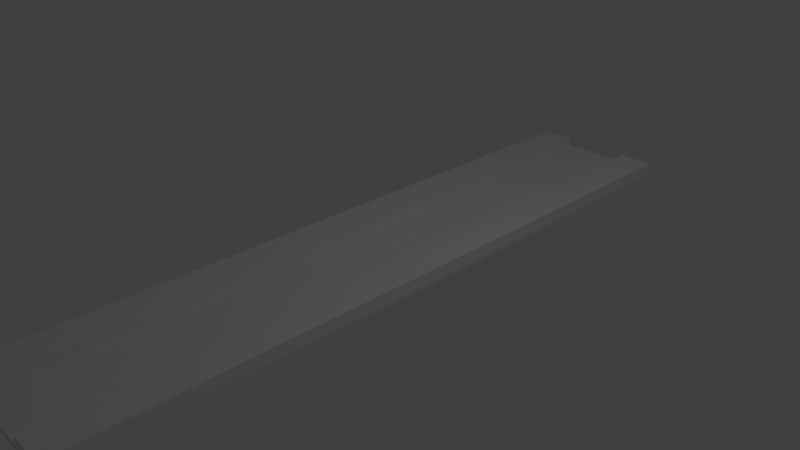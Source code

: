 # Source: Esteira.blend  (saved by Blender 2.67.0; exported with 4.5.12 LTS)
import bpy
from mathutils import Matrix  # noqa: F401  (used for matrix-valued properties, if any)

bpy.ops.wm.read_factory_settings(use_empty=True)
scene = bpy.context.scene
scene.name = 'Scene'

# ---- collections
col_collection_1 = bpy.data.collections.new('Collection 1'); scene.collection.children.link(col_collection_1)

# ---- materials (node trees are filled in below, after node groups)
mat_material = bpy.data.materials.new('Material')
mat_material.alpha_threshold = 0.0
mat_material.use_transparent_shadow = False
mat_material.roughness = 0.5
mat_material.line_color = (0.0, 0.0, 0.0, 1.0)

# ---- material node trees

# ---- world
world_world = bpy.data.worlds.new('World'); scene.world = world_world
world_world.color = (0.05088, 0.05088, 0.05088)
world_world.use_sun_shadow = False
world_world.sun_shadow_jitter_overblur = 0.0
world_world.cycles.sampling_method = 'MANUAL'
world_world.cycles.sample_map_resolution = 256

# ---- cameras
cam_camera = bpy.data.cameras.new('Camera')
cam_camera.clip_end = 100.0
cam_camera.lens = 35.0
cam_camera.sensor_width = 32.0
cam_camera.sensor_height = 18.0
cam_camera.ortho_scale = 7.314
cam_camera.dof.focus_distance = 0.0
cam_camera.dof.aperture_fstop = 128.0

# ---- lights
light_lamp = bpy.data.lights.new('Lamp', 'POINT')
light_lamp.transmission_factor = 0.0
light_lamp.cutoff_distance = 30.0
light_lamp.energy = 100.0
light_lamp.shadow_buffer_clip_start = 1.001
light_lamp.shadow_soft_size = 0.1
light_lamp.shadow_maximum_resolution = 0.006
light_lamp.use_absolute_resolution = True
light_lamp.cycles.use_multiple_importance_sampling = False

# ---- meshes
me_cube = bpy.data.meshes.new('Cube')
me_cube.from_pydata([(1.0, 4.818, -0.03686), (1.0, -4.818, -0.03686), (-1.0, -4.818, -0.03686), (-1.0, 4.818, -0.03686), (1.0, 4.818, 0.03686), (1.0, -4.818, 0.03686), (-1.0, -4.818, 0.03686), (-1.0, 4.818, 0.03686), (1.0, 2.409, 0.03686), (1.0, -2.861e-06, 0.03686), (1.0, -2.409, 0.03686), (0.5, 4.818, 0.03686), (2.384e-07, 4.818, 0.03686), (-0.5, 4.818, 0.03686), (0.5, -4.818, 0.03686), (-5.364e-07, -4.818, 0.03686), (-0.5, -4.818, 0.03686), (-1.0, -4.818, 0.03686), (-1.0, 4.818, -0.03686), (-1.0, -4.818, -0.03686), (0.5, 2.409, 0.03686), (0.5, -1.669e-06, 0.03686), (0.5, -2.409, 0.03686), (4.47e-08, 2.409, 0.03686), (-1.49e-07, -9.537e-07, 0.03686), (-3.427e-07, -2.409, 0.03686), (-0.5, 2.409, 0.03686), (-0.5, 0.0, 0.03686), (-0.5, -2.409, 0.03686), (-1.0, -4.818, -0.03686), (-1.0, 4.818, -0.03686), (-1.0, -4.818, 0.03686), (-1.0, 4.818, 0.03686), (-0.5, 4.818, 0.03686), (-0.5, -4.818, 0.03686), (-0.5, 2.409, 0.03686), (-0.5, 0.0, 0.03686), (-0.5, -2.409, 0.03686), (-1.0, 4.818, 0.03686), (-0.5, 4.818, 0.03686), (-0.5, -4.818, 0.03686), (-1.0, -4.818, -0.03686), (-1.0, 4.818, -0.03686), (-1.0, -4.818, 0.03686), (-0.5, 2.409, 0.03686), (-0.5, 0.0, 0.03686), (-0.5, -2.409, 0.03686), (-1.0, -4.818, 0.03686), (-1.0, 4.818, -0.03686), (-1.0, -4.818, -0.03686), (-1.0, 4.818, 0.03686), (-0.5, 4.818, 0.03686), (-0.5, -4.818, 0.03686), (-0.5, 4.818, 0.1488), (-1.0, 4.818, 0.1488), (-1.0, -4.818, 0.1488), (-0.5, 2.409, 0.03686), (-0.5, 0.0, 0.03686), (-0.5, -2.409, 0.03686), (-1.0, 4.818, 0.03686), (-0.5, 4.818, 0.03686), (-0.5, -4.818, 0.03686), (-1.0, -2.409, 0.03686), (-1.0, 1.192e-06, 0.03686), (-1.0, 2.409, 0.03686), (-0.5, 2.409, 0.03686), (-0.5, 0.0, 0.03686), (-0.5, -2.409, 0.03686), (-0.5, -4.818, 0.1488), (-1.0, -2.409, 0.1488), (-1.0, 1.192e-06, 0.1488), (-1.0, 2.409, 0.1488), (-0.5, 2.409, 0.1488), (-0.5, 0.0, 0.1488), (-0.5, -2.409, 0.1488), (1.0, 4.818, 0.142), (1.0, -4.818, 0.142), (1.0, 2.409, 0.142), (1.0, -2.861e-06, 0.142), (1.0, -2.409, 0.142), (0.5, 4.818, 0.142), (0.5, -4.818, 0.142), (0.5, 2.409, 0.142), (0.5, -1.669e-06, 0.142), (0.5, -2.409, 0.142)], [], [(0, 1, 2, 3), (27, 26, 35, 36), (0, 4, 8, 9, 10, 5, 1), (1, 5, 14, 15, 16, 6, 2), (13, 7, 32, 33), (4, 0, 3, 7, 13, 12, 11), (5, 10, 79, 76), (22, 25, 15, 14), (25, 28, 16, 15), (10, 9, 78, 79), (20, 21, 83, 82), (9, 8, 77, 78), (11, 12, 23, 20), (20, 23, 24, 21), (21, 24, 25, 22), (12, 13, 26, 23), (23, 26, 27, 24), (24, 27, 28, 25), (26, 13, 33, 35), (16, 28, 37, 34), (7, 3, 30, 32), (31, 34, 40, 17), (35, 33, 39, 44), (33, 32, 38, 39), (34, 37, 46, 40), (32, 30, 18, 38), (6, 16, 34, 31), (28, 27, 36, 37), (3, 2, 29, 30), (2, 6, 31, 29), (45, 44, 56, 57), (17, 40, 52, 47), (44, 39, 51, 56), (39, 38, 50, 51), (40, 46, 58, 52), (36, 35, 44, 45), (37, 36, 45, 46), (30, 29, 19, 18), (29, 31, 17, 19), (58, 57, 66, 67), (57, 56, 65, 66), (47, 52, 61, 43), (56, 51, 60, 65), (51, 50, 59, 60), (46, 45, 57, 58), (18, 19, 49, 48), (19, 17, 47, 49), (38, 18, 48, 50), (59, 64, 71, 54), (41, 43, 62, 63, 64, 59, 42), (66, 65, 72, 73), (43, 61, 68, 55), (65, 60, 53, 72), (48, 49, 41, 42), (49, 47, 43, 41), (50, 48, 42, 59), (52, 58, 67, 61), (74, 69, 55, 68), (53, 54, 71, 72), (72, 71, 70, 73), (73, 70, 69, 74), (67, 66, 73, 74), (62, 43, 55, 69), (63, 62, 69, 70), (64, 63, 70, 71), (61, 67, 74, 68), (60, 59, 54, 53), (79, 84, 81, 76), (75, 80, 82, 77), (77, 82, 83, 78), (78, 83, 84, 79), (21, 22, 84, 83), (4, 11, 80, 75), (22, 14, 81, 84), (14, 5, 76, 81), (8, 4, 75, 77), (11, 20, 82, 80)])
_uv = me_cube.uv_layers.new(name='UVMap')
_uv.uv.foreach_set('vector', [0.4001, 0.0, 0.406, 1.928, 0.005915, 1.929, 0.0, 0.001227, 0.0, 0.0, 0.0, 0.0, 0.0, 0.0, 0.0, 0.0, 0.9087, 1.928, 0.8939, 1.928, 0.8924, 1.446, 0.891, 0.964, 0.8895, 0.482, 0.888, 4.493e-05, 0.9027, 0.0, 1.0, 0.8004, 0.9853, 0.8004, 0.9849, 0.7004, 0.9846, 0.6003, 0.9843, 0.5003, 0.984, 0.4003, 0.9988, 0.4002, 0.0, 0.0, 0.0, 0.0, 0.0, 0.0, 0.0, 0.0, 0.9852, 6.454e-05, 1.0, 0.0001099, 0.9988, 0.4002, 0.984, 0.4002, 0.9843, 0.3002, 0.9846, 0.2001, 0.9849, 0.1001, 0.888, 4.493e-05, 0.8895, 0.482, 0.8684, 0.4821, 0.867, 0.0001093, 0.4075, 1.446, 0.5075, 1.446, 0.5061, 1.928, 0.406, 1.928, 0.5075, 1.446, 0.6076, 1.447, 0.6061, 1.928, 0.5061, 1.928, 0.8895, 0.482, 0.891, 0.964, 0.8699, 0.964, 0.8684, 0.4821, 0.9595, 0.482, 0.961, 0.9639, 0.9399, 0.964, 0.9384, 0.482, 0.891, 0.964, 0.8924, 1.446, 0.8714, 1.446, 0.8699, 0.964, 0.412, 0.0, 0.512, 0.0003066, 0.5105, 0.4823, 0.4105, 0.482, 0.4105, 0.482, 0.5105, 0.4823, 0.509, 0.9642, 0.409, 0.9639, 0.409, 0.9639, 0.509, 0.9642, 0.5075, 1.446, 0.4075, 1.446, 0.512, 0.0003066, 0.612, 0.0006134, 0.6105, 0.4826, 0.5105, 0.4823, 0.5105, 0.4823, 0.6105, 0.4826, 0.6091, 0.9646, 0.509, 0.9642, 0.509, 0.9642, 0.6091, 0.9646, 0.6076, 1.447, 0.5075, 1.446, 0.0, 0.0, 0.0, 0.0, 0.0, 0.0, 0.0, 0.0, 0.0, 0.0, 0.0, 0.0, 0.0, 0.0, 0.0, 0.0, 0.0, 0.0, 0.0, 0.0, 0.0, 0.0, 0.0, 0.0, 0.0, 0.0, 0.0, 0.0, 0.0, 0.0, 0.0, 0.0, 0.0, 0.0, 0.0, 0.0, 0.0, 0.0, 0.0, 0.0, 0.0, 0.0, 0.0, 0.0, 0.0, 0.0, 0.0, 0.0, 0.0, 0.0, 0.0, 0.0, 0.0, 0.0, 0.0, 0.0, 0.0, 0.0, 0.0, 0.0, 0.0, 0.0, 0.0, 0.0, 0.0, 0.0, 0.0, 0.0, 0.0, 0.0, 0.0, 0.0, 0.0, 0.0, 0.0, 0.0, 0.0, 0.0, 0.0, 0.0, 0.0, 0.0, 0.0, 0.0, 0.0, 0.0, 0.0, 0.0, 0.0, 0.0, 0.0, 0.0, 0.0, 0.0, 0.0, 0.0, 0.0, 0.0, 0.0, 0.0, 0.0, 0.0, 0.0, 0.0, 0.0, 0.0, 0.0, 0.0, 0.0, 0.0, 0.0, 0.0, 0.0, 0.0, 0.0, 0.0, 0.0, 0.0, 0.0, 0.0, 0.0, 0.0, 0.0, 0.0, 0.0, 0.0, 0.0, 0.0, 0.0, 0.0, 0.0, 0.0, 0.0, 0.0, 0.0, 0.0, 0.0, 0.0, 0.0, 0.0, 0.0, 0.0, 0.0, 0.0, 0.0, 0.0, 0.0, 0.0, 0.0, 0.0, 0.0, 0.0, 0.0, 0.0, 0.0, 0.0, 0.0, 0.0, 0.0, 0.0, 0.0, 0.0, 0.0, 0.0, 0.0, 0.0, 0.0, 0.0, 0.0, 0.0, 0.0, 0.0, 0.0, 0.0, 0.0, 0.0, 0.0, 0.0, 0.0, 0.0, 0.0, 0.0, 0.0, 0.0, 0.0, 0.0, 0.0, 0.0, 0.0, 0.0, 0.0, 0.0, 0.0, 0.0, 0.0, 0.0, 0.0, 0.0, 0.0, 0.0, 0.0, 0.0, 0.0, 0.0, 0.0, 0.0, 0.0, 0.0, 0.0, 0.0, 0.0, 0.0, 0.0, 0.0, 0.0, 0.0, 0.0, 0.0, 0.0, 0.0, 0.0, 0.0, 0.0, 0.0, 0.0, 0.0, 0.0, 0.0, 0.0, 0.0, 0.0, 0.0, 0.0, 0.0, 0.0, 0.0, 0.0, 0.0, 0.0, 0.0, 0.8463, 4.57e-05, 0.8478, 0.482, 0.8254, 0.4821, 0.8239, 0.0001144, 0.867, 1.928, 0.8522, 1.928, 0.8507, 1.446, 0.8493, 0.964, 0.8478, 0.482, 0.8463, 4.57e-05, 0.8611, 0.0, 0.934, 0.9639, 0.9355, 1.446, 0.9131, 1.446, 0.9116, 0.964, 0.9866, 0.8005, 0.9863, 0.9006, 0.9639, 0.9005, 0.9642, 0.8005, 0.9355, 1.446, 0.937, 1.928, 0.9146, 1.928, 0.9131, 1.446, 0.0, 0.0, 0.0, 0.0, 0.0, 0.0, 0.0, 0.0, 0.0, 0.0, 0.0, 0.0, 0.0, 0.0, 0.0, 0.0, 0.0, 0.0, 0.0, 0.0, 0.0, 0.0, 0.0, 0.0, 0.0, 0.0, 0.0, 0.0, 0.0, 0.0, 0.0, 0.0, 0.6135, 1.446, 0.7135, 1.446, 0.712, 1.928, 0.612, 1.928, 0.6179, 0.0, 0.718, 0.0003067, 0.7165, 0.4823, 0.6165, 0.482, 0.6165, 0.482, 0.7165, 0.4823, 0.715, 0.9642, 0.615, 0.9639, 0.615, 0.9639, 0.715, 0.9642, 0.7135, 1.446, 0.6135, 1.446, 0.9325, 0.482, 0.934, 0.9639, 0.9116, 0.964, 0.9101, 0.482, 0.8507, 1.446, 0.8522, 1.928, 0.8298, 1.928, 0.8283, 1.446, 0.8493, 0.964, 0.8507, 1.446, 0.8283, 1.446, 0.8269, 0.9641, 0.8478, 0.482, 0.8493, 0.964, 0.8269, 0.9641, 0.8254, 0.4821, 0.9311, 0.0, 0.9325, 0.482, 0.9101, 0.482, 0.9087, 6.869e-05, 0.9866, 0.9006, 0.9863, 1.001, 0.9639, 1.001, 0.9642, 0.9006, 0.7194, 1.446, 0.8195, 1.446, 0.818, 1.928, 0.718, 1.928, 0.7239, 0.0, 0.8239, 0.000307, 0.8224, 0.4823, 0.7224, 0.482, 0.7224, 0.482, 0.8224, 0.4823, 0.8209, 0.9642, 0.7209, 0.9639, 0.7209, 0.9639, 0.8209, 0.9642, 0.8195, 1.446, 0.7194, 1.446, 0.961, 0.9639, 0.9624, 1.446, 0.9414, 1.446, 0.9399, 0.964, 0.9852, 6.454e-05, 0.9849, 0.1001, 0.9639, 0.1, 0.9642, 0.0, 0.9624, 1.446, 0.9639, 1.928, 0.9429, 1.928, 0.9414, 1.446, 0.9849, 0.7004, 0.9853, 0.8004, 0.9642, 0.8005, 0.9639, 0.7004, 0.8924, 1.446, 0.8939, 1.928, 0.8729, 1.928, 0.8714, 1.446, 0.958, 0.0, 0.9595, 0.482, 0.9384, 0.482, 0.937, 6.42e-05])
me_cube.materials.append(mat_material)
me_cube.use_remesh_preserve_volume = False
me_cube.use_remesh_preserve_attributes = False
me_cube.use_mirror_vertex_groups = False
me_cube.update()

# ---- objects
ob_cube = bpy.data.objects.new('Cube', me_cube)
ob_lamp = bpy.data.objects.new('Lamp', light_lamp)
ob_camera = bpy.data.objects.new('Camera', cam_camera)

# ---- transforms, parenting, visibility, modifiers, constraints
ob_cube.location = (0.0, 0.0, 0.0)
ob_cube.lock_rotations_4d = False
ob_cube.empty_display_type = 'ARROWS'
ob_cube.lineart.crease_threshold = 0.0
ob_lamp.location = (4.076, 1.005, 5.904)
ob_lamp.rotation_euler = (0.6503, 0.05522, 1.866)
ob_lamp.lock_rotations_4d = False
ob_lamp.empty_display_type = 'ARROWS'
ob_lamp.color = (0.0, 0.0, 0.0, 0.0)
ob_lamp.lineart.crease_threshold = 0.0
ob_camera.location = (7.481, -6.508, 5.344)
ob_camera.rotation_euler = (1.109, 0.01082, 0.8149)
ob_camera.lock_rotations_4d = False
ob_camera.empty_display_type = 'ARROWS'
ob_camera.color = (0.0, 0.0, 0.0, 0.0)
ob_camera.display_type = 'WIRE'
ob_camera.lineart.crease_threshold = 0.0

# ---- collection membership
col_collection_1.objects.link(ob_cube)
col_collection_1.objects.link(ob_lamp)
col_collection_1.objects.link(ob_camera)

# ---- scene / render settings (as saved in the file)
scene.camera = ob_camera
scene.frame_start = 1; scene.frame_end = 250; scene.frame_set(1)
scene.render.engine = 'BLENDER_EEVEE_NEXT'
scene.render.image_settings.color_mode = 'RGB'
scene.render.image_settings.compression = 90
scene.render.resolution_percentage = 50
scene.render.dither_intensity = 0.0
scene.cycles.use_denoising = False
scene.cycles.samples = 10
scene.cycles.sampling_pattern = 'TABULATED_SOBOL'
scene.cycles.light_sampling_threshold = 0.0
scene.cycles.use_adaptive_sampling = False
scene.cycles.use_light_tree = False
scene.cycles.blur_glossy = 0.0
scene.cycles.volume_bounces = 1
scene.cycles.pixel_filter_type = 'GAUSSIAN'
scene.cycles.sample_clamp_indirect = 0.0
scene.view_settings.view_transform = 'Standard'
bpy.context.view_layer.update()

